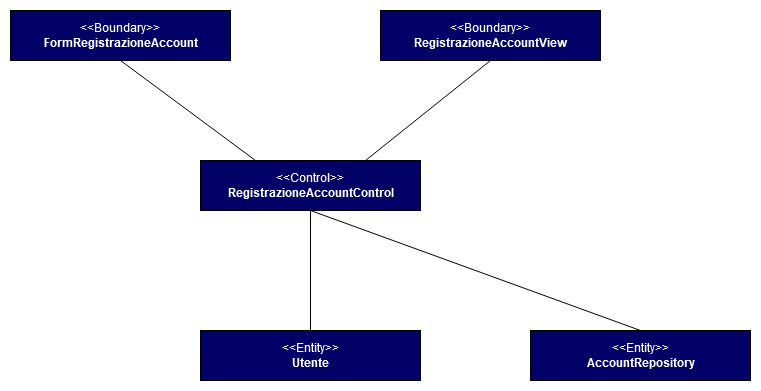

The diagram above was exported from draw.io. Its source (the exported page's mxGraphModel, read from the mxfile embedded in the PNG):
<mxGraphModel dx="1422" dy="791" grid="1" gridSize="10" guides="1" tooltips="1" connect="1" arrows="1" fold="1" page="1" pageScale="1" pageWidth="827" pageHeight="1169" math="0" shadow="0">
  <root>
    <mxCell id="0" />
    <mxCell id="1" parent="0" />
    <mxCell id="nXQfmBkwJb_CwsUF7-xj-12" value="&lt;font color=&quot;#ffffff&quot;&gt;&amp;lt;&amp;lt;Control&amp;gt;&amp;gt;&lt;br&gt;&lt;b&gt;RegistrazioneAccountControl&lt;/b&gt;&lt;br&gt;&lt;/font&gt;" style="html=1;fillColor=#000066;" parent="1" vertex="1">
      <mxGeometry x="300" y="300" width="220" height="50" as="geometry" />
    </mxCell>
    <mxCell id="nXQfmBkwJb_CwsUF7-xj-13" value="&lt;font color=&quot;#ffffff&quot;&gt;&amp;lt;&amp;lt;Boundary&amp;gt;&amp;gt;&lt;br&gt;&lt;b&gt;FormRegistrazioneAccount&lt;/b&gt;&lt;br&gt;&lt;/font&gt;" style="html=1;fillColor=#000066;" parent="1" vertex="1">
      <mxGeometry x="110" y="150" width="220" height="50" as="geometry" />
    </mxCell>
    <mxCell id="nXQfmBkwJb_CwsUF7-xj-14" value="&lt;font color=&quot;#ffffff&quot;&gt;&amp;lt;&amp;lt;Boundary&amp;gt;&amp;gt;&lt;br&gt;&lt;b&gt;RegistrazioneAccountView&lt;/b&gt;&lt;br&gt;&lt;/font&gt;" style="html=1;fillColor=#000066;" parent="1" vertex="1">
      <mxGeometry x="480" y="150" width="220" height="50" as="geometry" />
    </mxCell>
    <mxCell id="nXQfmBkwJb_CwsUF7-xj-15" value="&lt;font color=&quot;#ffffff&quot;&gt;&amp;lt;&amp;lt;Entity&amp;gt;&amp;gt;&lt;br&gt;&lt;b&gt;Utente&lt;/b&gt;&lt;br&gt;&lt;/font&gt;" style="html=1;fillColor=#000066;" parent="1" vertex="1">
      <mxGeometry x="300" y="470" width="220" height="50" as="geometry" />
    </mxCell>
    <mxCell id="nXQfmBkwJb_CwsUF7-xj-16" value="" style="endArrow=none;html=1;entryX=0.5;entryY=1;entryDx=0;entryDy=0;exitX=0.5;exitY=0;exitDx=0;exitDy=0;" parent="1" source="nXQfmBkwJb_CwsUF7-xj-15" target="nXQfmBkwJb_CwsUF7-xj-12" edge="1">
      <mxGeometry width="50" height="50" relative="1" as="geometry">
        <mxPoint x="390" y="360" as="sourcePoint" />
        <mxPoint x="440" y="310" as="targetPoint" />
      </mxGeometry>
    </mxCell>
    <mxCell id="nXQfmBkwJb_CwsUF7-xj-17" value="" style="endArrow=none;html=1;exitX=0.75;exitY=0;exitDx=0;exitDy=0;entryX=0.5;entryY=1;entryDx=0;entryDy=0;" parent="1" source="nXQfmBkwJb_CwsUF7-xj-12" target="nXQfmBkwJb_CwsUF7-xj-14" edge="1">
      <mxGeometry width="50" height="50" relative="1" as="geometry">
        <mxPoint x="390" y="360" as="sourcePoint" />
        <mxPoint x="440" y="310" as="targetPoint" />
      </mxGeometry>
    </mxCell>
    <mxCell id="nXQfmBkwJb_CwsUF7-xj-18" value="" style="endArrow=none;html=1;entryX=0.5;entryY=1;entryDx=0;entryDy=0;exitX=0.25;exitY=0;exitDx=0;exitDy=0;" parent="1" source="nXQfmBkwJb_CwsUF7-xj-12" target="nXQfmBkwJb_CwsUF7-xj-13" edge="1">
      <mxGeometry width="50" height="50" relative="1" as="geometry">
        <mxPoint x="390" y="360" as="sourcePoint" />
        <mxPoint x="440" y="310" as="targetPoint" />
      </mxGeometry>
    </mxCell>
    <mxCell id="wzNtdaxbpz2k9nQIFGkT-1" value="" style="endArrow=none;html=1;entryX=0.5;entryY=1;entryDx=0;entryDy=0;exitX=0.5;exitY=0;exitDx=0;exitDy=0;" edge="1" parent="1" source="wzNtdaxbpz2k9nQIFGkT-2" target="nXQfmBkwJb_CwsUF7-xj-12">
      <mxGeometry width="50" height="50" relative="1" as="geometry">
        <mxPoint x="660" y="470" as="sourcePoint" />
        <mxPoint x="440" y="380" as="targetPoint" />
      </mxGeometry>
    </mxCell>
    <mxCell id="wzNtdaxbpz2k9nQIFGkT-2" value="&lt;font color=&quot;#ffffff&quot;&gt;&amp;lt;&amp;lt;Entity&amp;gt;&amp;gt;&lt;br&gt;&lt;b&gt;AccountRepository&lt;/b&gt;&lt;br&gt;&lt;/font&gt;" style="html=1;fillColor=#000066;" vertex="1" parent="1">
      <mxGeometry x="630" y="470" width="220" height="50" as="geometry" />
    </mxCell>
  </root>
</mxGraphModel>